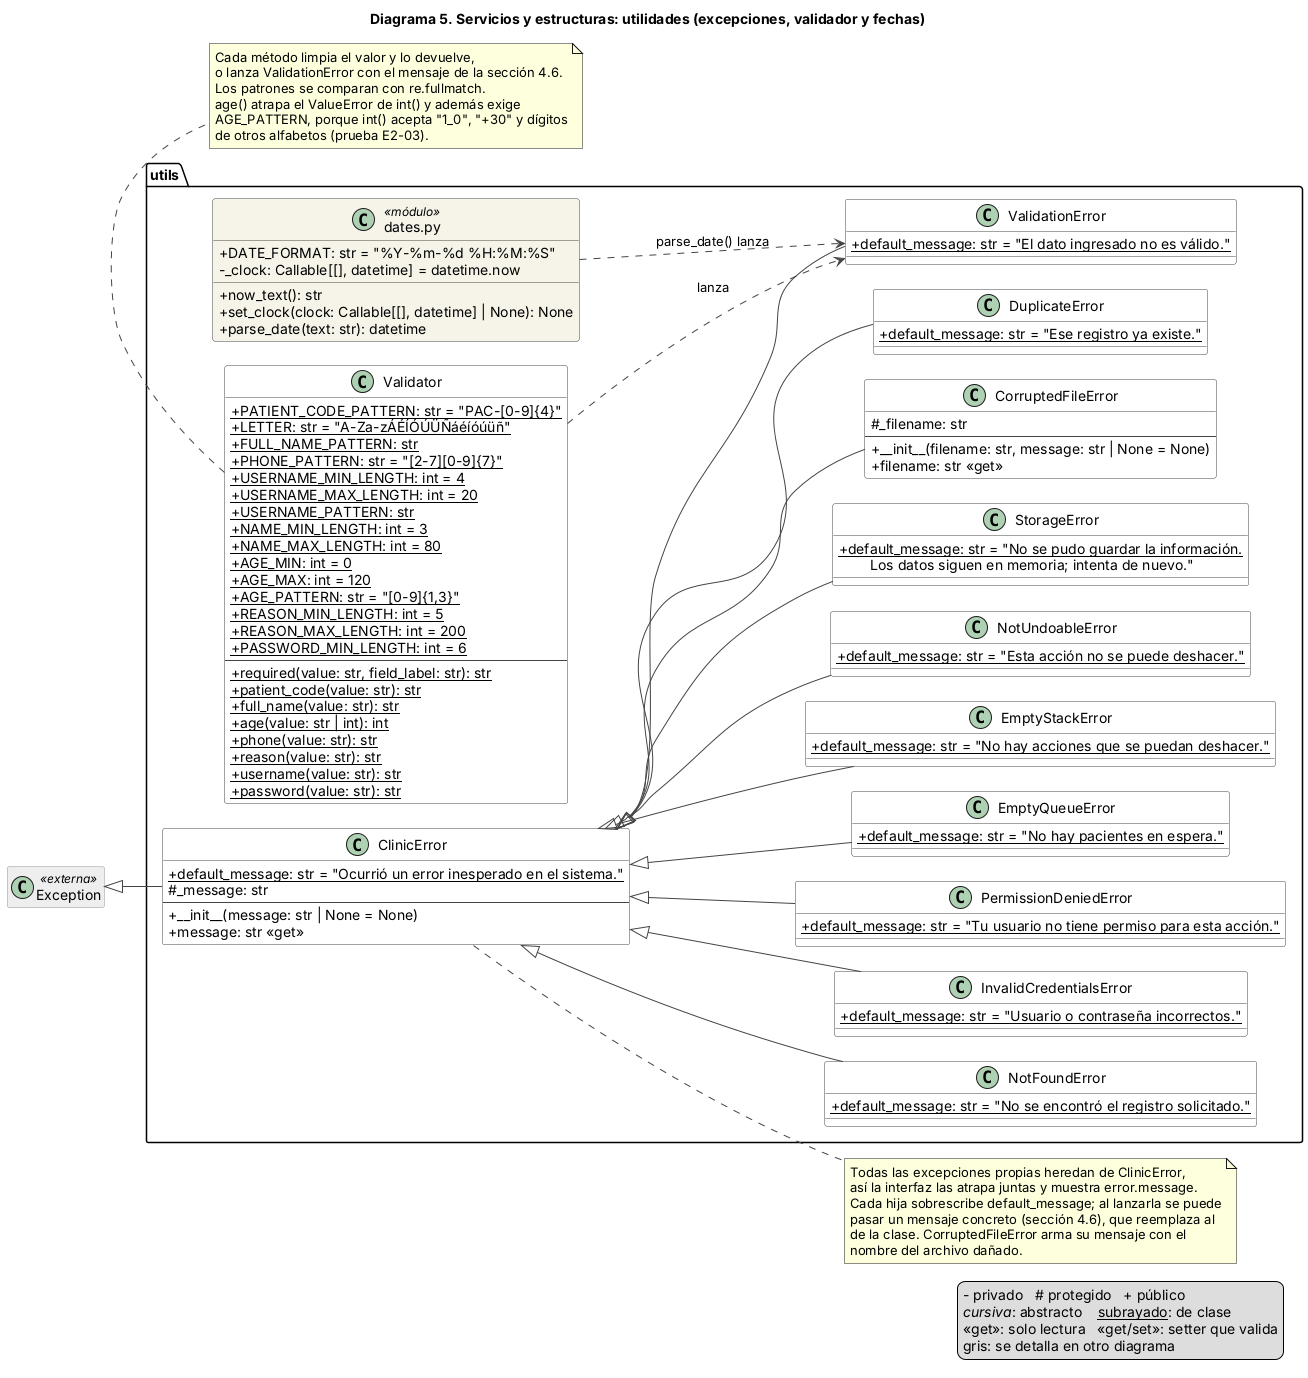

The diagram above was rendered by PlantUML. Its source (embedded in the PNG):
@startuml utilidades
title Diagrama 5. Servicios y estructuras: utilidades (excepciones, validador y fechas)
left to right direction
skinparam classAttributeIconSize 0
skinparam shadowing false
skinparam nodesep 25
skinparam ranksep 50
skinparam class {
  BackgroundColor #FFFFFF
  BorderColor #444444
  ArrowColor #444444
}
skinparam class<<externa>> {
  BackgroundColor #EEEEEE
  BorderColor #999999
}
skinparam class<<módulo>> {
  BackgroundColor #F6F3E8
}
hide <<externa>> members

class Exception <<externa>>

package utils {
  class ClinicError {
    {static} +default_message: str = "Ocurrió un error inesperado en el sistema."
    #_message: str
    --
    +__init__(message: str | None = None)
    +message: str «get»
  }

  class ValidationError {
    {static} +default_message: str = "El dato ingresado no es válido."
  }
  class DuplicateError {
    {static} +default_message: str = "Ese registro ya existe."
  }
  class NotFoundError {
    {static} +default_message: str = "No se encontró el registro solicitado."
  }
  class InvalidCredentialsError {
    {static} +default_message: str = "Usuario o contraseña incorrectos."
  }
  class PermissionDeniedError {
    {static} +default_message: str = "Tu usuario no tiene permiso para esta acción."
  }
  class EmptyQueueError {
    {static} +default_message: str = "No hay pacientes en espera."
  }
  class EmptyStackError {
    {static} +default_message: str = "No hay acciones que se puedan deshacer."
  }
  class NotUndoableError {
    {static} +default_message: str = "Esta acción no se puede deshacer."
  }
  class StorageError {
    {static} +default_message: str = "No se pudo guardar la información.
    \tLos datos siguen en memoria; intenta de nuevo."
  }
  class CorruptedFileError {
    #_filename: str
    --
    +__init__(filename: str, message: str | None = None)
    +filename: str «get»
  }

  class Validator {
    {static} +PATIENT_CODE_PATTERN: str = "PAC-[0-9]{4}"
    {static} +LETTER: str = "A-Za-zÁÉÍÓÚÜÑáéíóúüñ"
    {static} +FULL_NAME_PATTERN: str
    {static} +PHONE_PATTERN: str = "[2-7][0-9]{7}"
    {static} +USERNAME_MIN_LENGTH: int = 4
    {static} +USERNAME_MAX_LENGTH: int = 20
    {static} +USERNAME_PATTERN: str
    {static} +NAME_MIN_LENGTH: int = 3
    {static} +NAME_MAX_LENGTH: int = 80
    {static} +AGE_MIN: int = 0
    {static} +AGE_MAX: int = 120
    {static} +AGE_PATTERN: str = "[0-9]{1,3}"
    {static} +REASON_MIN_LENGTH: int = 5
    {static} +REASON_MAX_LENGTH: int = 200
    {static} +PASSWORD_MIN_LENGTH: int = 6
    --
    {static} +required(value: str, field_label: str): str
    {static} +patient_code(value: str): str
    {static} +full_name(value: str): str
    {static} +age(value: str | int): int
    {static} +phone(value: str): str
    {static} +reason(value: str): str
    {static} +username(value: str): str
    {static} +password(value: str): str
  }

  class "dates.py" as dates_module <<módulo>> {
    +DATE_FORMAT: str = "%Y-%m-%d %H:%M:%S"
    -_clock: Callable[[], datetime] = datetime.now
    +now_text(): str
    +set_clock(clock: Callable[[], datetime] | None): None
    +parse_date(text: str): datetime
  }
}

Exception <|-- ClinicError
ClinicError <|-- ValidationError
ClinicError <|-- DuplicateError
ClinicError <|-- NotFoundError
ClinicError <|-- InvalidCredentialsError
ClinicError <|-- PermissionDeniedError
ClinicError <|-- EmptyQueueError
ClinicError <|-- EmptyStackError
ClinicError <|-- NotUndoableError
ClinicError <|-- StorageError
ClinicError <|-- CorruptedFileError

Validator ..> ValidationError : lanza
dates_module ..> ValidationError : parse_date() lanza

note right of ClinicError
  Todas las excepciones propias heredan de ClinicError,
  así la interfaz las atrapa juntas y muestra error.message.
  Cada hija sobrescribe default_message; al lanzarla se puede
  pasar un mensaje concreto (sección 4.6), que reemplaza al
  de la clase. CorruptedFileError arma su mensaje con el
  nombre del archivo dañado.
end note

note bottom of Validator
  Cada método limpia el valor y lo devuelve,
  o lanza ValidationError con el mensaje de la sección 4.6.
  Los patrones se comparan con re.fullmatch.
  age() atrapa el ValueError de int() y además exige
  AGE_PATTERN, porque int() acepta "1_0", "+30" y dígitos
  de otros alfabetos (prueba E2-03).
end note

legend right
  - privado   # protegido   + público
  //cursiva//: abstracto    __subrayado__: de clase
  «get»: solo lectura   «get/set»: setter que valida
  gris: se detalla en otro diagrama
endlegend
@enduml